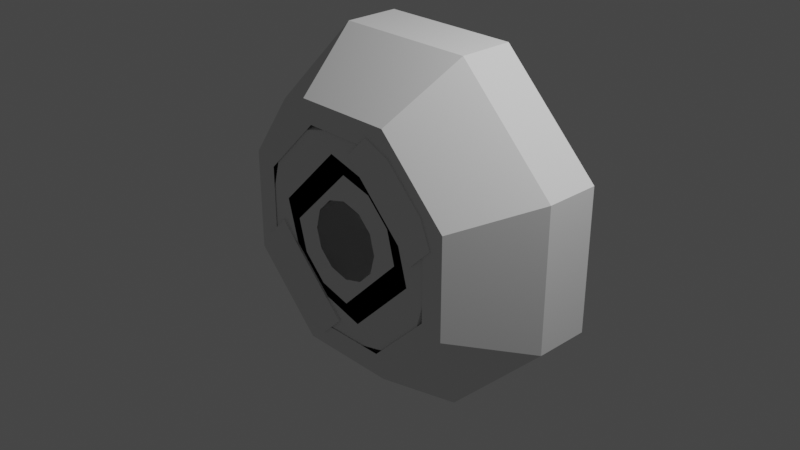 # Source: inlineCmdPod.blend  (saved by Blender 3.1.7; exported with 4.5.12 LTS)
import bpy
from mathutils import Matrix  # noqa: F401  (used for matrix-valued properties, if any)

bpy.ops.wm.read_factory_settings(use_empty=True)
scene = bpy.context.scene
scene.name = 'Scene'

# ---- collections
col_collection = bpy.data.collections.new('Collection'); scene.collection.children.link(col_collection)
col_collider_collider = bpy.data.collections.new('collider:collider')  # instanced only; not linked into the scene

# ---- materials (node trees are filled in below, after node groups)
mat_ivadepth = bpy.data.materials.new('IVADepth')
mat_ivadepth.use_transparent_shadow = False

# ---- material node trees

# ---- world
world_world = bpy.data.worlds.new('World'); scene.world = world_world
world_world.use_nodes = True; world_world.node_tree.nodes.clear()
_N = world_world.node_tree.nodes; _L = world_world.node_tree.links
n0 = _N.new('ShaderNodeOutputWorld'); n0.name = 'World Output'; n0.location = (300, 300)
n1 = _N.new('ShaderNodeBackground'); n1.name = 'Background'; n1.location = (10, 300)
n1.inputs[0].default_value = (0.05088, 0.05088, 0.05088, 1.0)
_L.new(n1.outputs[0], n0.inputs[0])
n0.is_active_output = True
world_world.color = (0.05088, 0.05088, 0.05088)
world_world.use_sun_shadow = False
world_world.sun_shadow_jitter_overblur = 0.0

# ---- cameras
cam_camera = bpy.data.cameras.new('Camera')
cam_camera.clip_end = 100.0
cam_camera.ortho_scale = 7.314

# ---- lights
light_light = bpy.data.lights.new('Light', 'POINT')
light_light.transmission_factor = 0.0
light_light.energy = 1000.0
light_light.shadow_soft_size = 0.1
light_light.shadow_maximum_resolution = 0.006
light_light.use_absolute_resolution = True

# ---- meshes
me_cylinder = bpy.data.meshes.new('Cylinder')
me_cylinder.from_pydata([(0.5344, 0.6621, 1.29), (0.7794, 0.05304, 1.882), (1.29, 0.6621, 0.5344), (1.882, 0.05304, 0.7794), (1.29, 0.6621, -0.5344), (1.882, 0.05304, -0.7794), (0.5344, 0.6621, -1.29), (0.7794, 0.05304, -1.882), (-0.5344, 0.6621, -1.29), (-0.7794, 0.05304, -1.882), (-1.29, 0.6621, -0.5344), (-1.882, 0.05304, -0.7794), (-1.29, 0.6621, 0.5344), (-1.882, 0.05304, 0.7794), (-0.5344, 0.6621, 1.29), (-0.7794, 0.05304, 1.882), (0.4489, -0.7343, 1.084), (1.084, -0.7343, 0.4489), (1.084, -0.7343, -0.4489), (0.4489, -0.7343, -1.084), (-0.4489, -0.7343, -1.084), (-1.084, -0.7343, -0.4489), (-1.084, -0.7343, 0.4489), (-0.4489, -0.7343, 1.084), (1.329, -0.7343, 0.5505), (0.5505, -0.7343, 1.329), (1.329, -0.7343, -0.5505), (0.5505, -0.7343, -1.329), (-0.5505, -0.7343, -1.329), (-1.329, -0.7343, -0.5505), (-1.329, -0.7343, 0.5505), (-0.5505, -0.7343, 1.329), (0.7794, 0.6621, 1.882), (1.882, 0.6621, 0.7794), (1.882, 0.6621, -0.7794), (0.7794, 0.6621, -1.882), (-0.7794, 0.6621, -1.882), (-1.882, 0.6621, -0.7794), (-1.882, 0.6621, 0.7794), (-0.7794, 0.6621, 1.882)], [], [(32, 33, 3, 1), (33, 34, 5, 3), (34, 35, 7, 5), (35, 36, 9, 7), (36, 37, 11, 9), (37, 38, 13, 11), (7, 27, 26, 5), (38, 39, 15, 13), (39, 32, 1, 15), (13, 30, 29, 11), (9, 28, 27, 7), (15, 31, 30, 13), (5, 26, 24, 3), (11, 29, 28, 9), (1, 25, 31, 15), (3, 24, 25, 1), (16, 25, 24, 17), (17, 24, 26, 18), (18, 26, 27, 19), (19, 27, 28, 20), (20, 28, 29, 21), (21, 29, 30, 22), (22, 30, 31, 23), (23, 31, 25, 16), (2, 33, 32, 0), (4, 34, 33, 2), (6, 35, 34, 4), (8, 36, 35, 6), (10, 37, 36, 8), (12, 38, 37, 10), (14, 39, 38, 12), (0, 32, 39, 14)])
_uv = me_cylinder.uv_layers.new(name='UVMap')
_uv.uv.foreach_set('vector', [1.0, 0.5, 0.875, 0.5, 0.875, 1.0, 1.0, 1.0, 0.875, 0.5, 0.75, 0.5, 0.75, 1.0, 0.875, 1.0, 0.75, 0.5, 0.625, 0.5, 0.625, 1.0, 0.75, 1.0, 0.625, 0.5, 0.5, 0.5, 0.5, 1.0, 0.625, 1.0, 0.5, 0.5, 0.375, 0.5, 0.375, 1.0, 0.5, 1.0, 0.375, 0.5, 0.25, 0.5, 0.25, 1.0, 0.375, 1.0, 0.625, 1.0, 0.625, 1.0, 0.75, 1.0, 0.75, 1.0, 0.25, 0.5, 0.125, 0.5, 0.125, 1.0, 0.25, 1.0, 0.125, 0.5, 0.0, 0.5, 0.0, 1.0, 0.125, 1.0, 0.25, 1.0, 0.25, 1.0, 0.375, 1.0, 0.375, 1.0, 0.5, 1.0, 0.5, 1.0, 0.625, 1.0, 0.625, 1.0, 0.125, 1.0, 0.125, 1.0, 0.25, 1.0, 0.25, 1.0, 0.75, 1.0, 0.75, 1.0, 0.875, 1.0, 0.875, 1.0, 0.375, 1.0, 0.375, 1.0, 0.5, 1.0, 0.5, 1.0, 0.0, 1.0, 0.0, 1.0, 0.125, 1.0, 0.125, 1.0, 0.875, 1.0, 0.875, 1.0, 1.0, 1.0, 1.0, 1.0, 0.25, 0.4457, 0.25, 0.49, 0.4197, 0.4197, 0.3884, 0.3884, 0.3884, 0.3884, 0.4197, 0.4197, 0.49, 0.25, 0.4457, 0.25, 0.4457, 0.25, 0.49, 0.25, 0.4197, 0.08029, 0.3884, 0.1116, 0.3884, 0.1116, 0.4197, 0.08029, 0.25, 0.01, 0.25, 0.05429, 0.25, 0.05429, 0.25, 0.01, 0.08029, 0.08029, 0.1116, 0.1116, 0.1116, 0.1116, 0.08029, 0.08029, 0.01, 0.25, 0.05429, 0.25, 0.05429, 0.25, 0.01, 0.25, 0.08029, 0.4197, 0.1116, 0.3884, 0.1116, 0.3884, 0.08029, 0.4197, 0.25, 0.49, 0.25, 0.4457, 0.8664, 0.3664, 0.9197, 0.4197, 0.75, 0.49, 0.75, 0.4145, 0.9145, 0.25, 0.99, 0.25, 0.9197, 0.4197, 0.8664, 0.3664, 0.8664, 0.1336, 0.9197, 0.08029, 0.99, 0.25, 0.9145, 0.25, 0.75, 0.08545, 0.75, 0.01, 0.9197, 0.08029, 0.8664, 0.1336, 0.6336, 0.1336, 0.5803, 0.08029, 0.75, 0.01, 0.75, 0.08545, 0.5855, 0.25, 0.51, 0.25, 0.5803, 0.08029, 0.6336, 0.1336, 0.6336, 0.3664, 0.5803, 0.4197, 0.51, 0.25, 0.5855, 0.25, 0.75, 0.4145, 0.75, 0.49, 0.5803, 0.4197, 0.6336, 0.3664])
me_cylinder.materials.append(mat_ivadepth)
me_cylinder.use_remesh_fix_poles = True
me_cylinder.use_remesh_preserve_attributes = False
me_cylinder.update()
me_cylinder_001 = bpy.data.meshes.new('Cylinder.001')
me_cylinder_001.from_pydata([(-4.07e-08, 0.6244, 0.4237), (2.021e-08, 0.002146, 1.74), (0.2118, 0.6244, 0.3669), (0.8699, 0.002146, 1.507), (0.3669, 0.6244, 0.2118), (1.507, 0.002146, 0.8699), (0.4237, 0.6244, 9.601e-08), (1.74, 0.002146, -2.129e-07), (0.3669, 0.6244, -0.2118), (1.507, 0.002146, -0.8699), (0.2118, 0.6244, -0.3669), (0.8699, 0.002146, -1.507), (-7.098e-08, 0.6244, -0.4237), (-1.319e-07, 0.002146, -1.74), (-0.2118, 0.6244, -0.3669), (-0.8699, 0.002146, -1.507), (-0.3669, 0.6244, -0.2118), (-1.507, 0.002146, -0.8699), (-0.4237, 0.6244, 1.613e-07), (-1.74, 0.002146, -5.512e-09), (-0.3669, 0.6244, 0.2118), (-1.507, 0.002146, 0.8699), (-0.2118, 0.6244, 0.3669), (-0.8699, 0.002146, 1.507), (1.783e-08, -0.7261, 0.4251), (0.2126, -0.7261, 0.3682), (0.3682, -0.7261, 0.2126), (0.4251, -0.7261, -1.174e-07), (0.3682, -0.7261, -0.2126), (0.2126, -0.7261, -0.3682), (-4.918e-08, -0.7261, -0.4251), (-0.2126, -0.7261, -0.3682), (-0.3682, -0.7261, -0.2126), (-0.4251, -0.7261, -5.857e-08), (-0.3682, -0.7261, 0.2126), (-0.2126, -0.7261, 0.3682), (2.021e-08, 0.6244, 1.74), (0.8699, 0.6244, 1.507), (1.507, 0.6244, 0.8699), (1.74, 0.6244, -5.512e-09), (1.507, 0.6244, -0.8699), (0.8699, 0.6244, -1.507), (-1.319e-07, 0.6244, -1.74), (-0.8699, 0.6244, -1.507), (-1.507, 0.6244, -0.8699), (-1.74, 0.6244, 2.019e-07), (-1.507, 0.6244, 0.8699), (-0.8699, 0.6244, 1.507), (0.5753, -0.7261, 0.9965), (6.639e-09, -0.7261, 1.151), (0.9965, -0.7261, 0.5753), (1.151, -0.7261, -1.845e-07), (0.9965, -0.7261, -0.5753), (0.5753, -0.7261, -0.9965), (-9.396e-08, -0.7261, -1.151), (-0.5753, -0.7261, -0.9965), (-0.9965, -0.7261, -0.5753), (-1.151, -0.7261, -4.737e-08), (-0.9965, -0.7261, 0.5753), (-0.5753, -0.7261, 0.9965), (1.67e-10, 0.6244, 0.7019), (1.67e-10, -0.7261, 0.7019), (0.3509, 0.6244, 0.6079), (0.3509, -0.7261, 0.6079), (0.6079, 0.6244, 0.3509), (0.6079, -0.7261, 0.3509), (0.7019, 0.6244, -1.934e-09), (0.7019, -0.7261, -8.561e-08), (0.1231, 0.1379, -0.5787), (0.1231, -0.552, -0.5787), (-0.5787, 0.1379, 0.1231), (-0.5787, -0.552, 0.1231), (-6.119e-08, 0.6244, -0.7019), (-6.119e-08, -0.7261, -0.7019), (-0.3509, 0.6244, -0.6079), (-0.3509, -0.7261, -0.6079), (-0.6079, 0.6244, -0.3509), (-0.6079, -0.7261, -0.3509), (-0.7019, 0.6244, 8.174e-08), (-0.7019, -0.7261, -1.934e-09), (-0.1231, -0.552, 0.5787), (-0.1231, 0.1379, 0.5787), (0.5787, 0.1379, -0.1231), (0.5787, -0.552, -0.1231), (-6.119e-08, -0.7261, -0.7019), (-6.119e-08, 0.6244, -0.7019), (0.7019, 0.6244, -1.934e-09), (0.7019, -0.7261, -8.561e-08), (1.67e-10, -0.7261, 0.7019), (-0.7019, -0.7261, -1.934e-09), (-0.7019, 0.6244, 8.174e-08), (1.67e-10, 0.6244, 0.7019), (1.67e-10, 0.6244, 0.7019), (0.3509, 0.6244, 0.6079), (0.3509, -0.7261, 0.6079), (1.67e-10, -0.7261, 0.7019), (0.6079, 0.6244, 0.3509), (0.6079, -0.7261, 0.3509), (0.7019, 0.6244, -1.934e-09), (0.7019, -0.7261, -8.561e-08), (-0.7019, -0.7261, -1.934e-09), (-0.7019, 0.6244, 8.174e-08), (-6.119e-08, 0.6244, -0.7019), (-6.119e-08, -0.7261, -0.7019), (-0.3509, 0.6244, -0.6079), (-0.3509, -0.7261, -0.6079), (-0.6079, 0.6244, -0.3509), (-0.6079, -0.7261, -0.3509), (0.1231, -0.552, -0.5787), (0.1231, 0.1379, -0.5787), (0.5787, 0.1379, -0.1231), (0.5787, -0.552, -0.1231), (-0.1231, -0.552, 0.5787), (-0.5787, -0.552, 0.1231), (-0.5787, 0.1379, 0.1231), (-0.1231, 0.1379, 0.5787), (0.02995, 0.6244, 0.8136), (0.4088, 0.6244, 0.708), (0.4088, -0.7261, 0.708), (0.02995, -0.7261, 0.8136), (0.708, 0.6244, 0.4088), (0.708, -0.7261, 0.4088), (0.8136, 0.6244, 0.02995), (0.8136, -0.7261, 0.02995), (0.8686, -0.7261, -0.1667), (-0.8686, -0.7261, 0.1667), (-0.8136, -0.7261, -0.02995), (-0.8136, 0.6244, -0.02995), (-0.8686, 0.6244, 0.1667), (-0.02995, 0.6244, -0.8136), (0.1667, 0.6244, -0.8686), (-0.1667, 0.6244, 0.8686), (0.1667, -0.7261, -0.8686), (-0.02995, -0.7261, -0.8136), (-0.4088, 0.6244, -0.708), (-0.4088, -0.7261, -0.708), (-0.708, 0.6244, -0.4088), (-0.708, -0.7261, -0.4088), (0.8686, 0.6244, -0.1667), (-0.1667, -0.7261, 0.8686), (0.2898, -0.552, -0.7454), (0.2898, 0.1379, -0.7454), (0.7454, 0.1379, -0.2898), (0.7454, -0.552, -0.2898), (-0.2898, -0.552, 0.7454), (-0.7454, -0.552, 0.2898), (-0.7454, 0.1379, 0.2898), (-0.2898, 0.1379, 0.7454), (0.3031, -0.7486, 0.7278), (0.6386, -0.7486, 1.063), (0.3031, -0.3904, 0.7278), (0.6386, -0.3904, 1.063), (0.7278, -0.7486, 0.3031), (1.063, -0.7486, 0.6386), (0.7278, -0.3904, 0.3031), (1.063, -0.3904, 0.6386), (0.09385, -0.3904, 0.9371), (0.09385, -0.7486, 0.9371), (0.3431, -0.7486, 1.186), (0.3431, -0.3904, 1.186), (1.186, -0.3904, 0.3431), (0.9371, -0.3904, 0.09385), (0.9371, -0.7486, 0.09385), (1.186, -0.7486, 0.3431), (0.4978, -0.2089, 0.9225), (0.9225, -0.2089, 0.4978), (0.3469, -0.2089, 1.19), (1.19, -0.2089, 0.3469), (-0.3031, -0.7486, -0.7278), (-0.6386, -0.7486, -1.063), (-0.3031, -0.3904, -0.7278), (-0.6386, -0.3904, -1.063), (-0.7278, -0.7486, -0.3031), (-1.063, -0.7486, -0.6386), (-0.7278, -0.3904, -0.3031), (-1.063, -0.3904, -0.6386), (-0.09385, -0.3904, -0.9371), (-0.09385, -0.7486, -0.9371), (-0.3431, -0.7486, -1.186), (-0.3431, -0.3904, -1.186), (-1.186, -0.3904, -0.3431), (-0.9371, -0.3904, -0.09385), (-0.9371, -0.7486, -0.09385), (-1.186, -0.7486, -0.3431), (-0.4978, -0.2089, -0.9225), (-0.9225, -0.2089, -0.4978), (-0.3469, -0.2089, -1.19), (-1.19, -0.2089, -0.3469)], [], [(36, 37, 3, 1), (37, 38, 5, 3), (38, 39, 7, 5), (39, 40, 9, 7), (40, 41, 11, 9), (41, 42, 13, 11), (42, 43, 15, 13), (43, 44, 17, 15), (44, 45, 19, 17), (45, 46, 21, 19), (17, 56, 55, 15), (46, 47, 23, 21), (47, 36, 1, 23), (15, 55, 54, 13), (13, 54, 53, 11), (11, 53, 52, 9), (9, 52, 51, 7), (1, 49, 59, 23), (3, 48, 49, 1), (7, 51, 50, 5), (23, 59, 58, 21), (5, 50, 48, 3), (21, 58, 57, 19), (19, 57, 56, 17), (2, 37, 36, 0), (4, 38, 37, 2), (6, 39, 38, 4), (8, 40, 39, 6), (10, 41, 40, 8), (12, 42, 41, 10), (14, 43, 42, 12), (16, 44, 43, 14), (18, 45, 44, 16), (20, 46, 45, 18), (22, 47, 46, 20), (0, 36, 47, 22), (24, 49, 48, 25), (25, 48, 50, 26), (26, 50, 51, 27), (27, 51, 52, 28), (28, 52, 53, 29), (29, 53, 54, 30), (30, 54, 55, 31), (31, 55, 56, 32), (32, 56, 57, 33), (33, 57, 58, 34), (34, 58, 59, 35), (35, 59, 49, 24), (60, 62, 63, 61), (62, 64, 65, 63), (64, 66, 67, 65), (78, 60, 91, 90), (73, 67, 87, 84), (66, 72, 85, 86), (72, 74, 75, 73), (74, 76, 77, 75), (76, 78, 79, 77), (60, 61, 88, 91), (79, 78, 90, 89), (61, 79, 89, 88), (67, 66, 86, 87), (72, 73, 84, 85), (69, 68, 85, 84), (68, 82, 86, 85), (83, 69, 84, 87), (71, 80, 88, 89), (81, 70, 90, 91), (70, 71, 89, 90), (82, 83, 87, 86), (80, 81, 91, 88), (94, 118, 119, 95), (107, 137, 135, 105), (99, 123, 121, 97), (114, 146, 145, 113), (92, 116, 117, 93), (104, 134, 136, 106), (96, 120, 122, 98), (115, 147, 146, 114), (113, 145, 144, 112), (95, 119, 126, 100), (105, 135, 133, 103), (97, 121, 118, 94), (111, 143, 140, 108), (101, 127, 116, 92), (102, 129, 134, 104), (93, 117, 120, 96), (109, 141, 142, 110), (100, 126, 137, 107), (108, 140, 141, 109), (106, 136, 127, 101), (112, 144, 147, 115), (98, 122, 129, 102), (70, 114, 113, 71), (67, 99, 97, 65), (77, 107, 105, 75), (63, 94, 95, 61), (73, 103, 99, 67), (82, 110, 111, 83), (66, 98, 102, 72), (80, 112, 115, 81), (76, 106, 101, 78), (69, 108, 109, 68), (79, 100, 107, 77), (68, 109, 110, 82), (62, 93, 96, 64), (72, 102, 104, 74), (78, 101, 92, 60), (83, 111, 108, 69), (65, 97, 94, 63), (75, 105, 103, 73), (61, 95, 100, 79), (71, 113, 112, 80), (81, 115, 114, 70), (64, 96, 98, 66), (74, 104, 106, 76), (60, 92, 93, 62), (116, 119, 118, 117), (117, 118, 121, 120), (120, 121, 123, 122), (127, 128, 131, 116), (133, 132, 124, 123), (122, 138, 130, 129), (129, 133, 135, 134), (134, 135, 137, 136), (136, 137, 126, 127), (116, 131, 139, 119), (126, 125, 128, 127), (119, 139, 125, 126), (123, 124, 138, 122), (129, 130, 132, 133), (140, 132, 130, 141), (141, 130, 138, 142), (143, 124, 132, 140), (145, 125, 139, 144), (147, 131, 128, 146), (146, 128, 125, 145), (142, 138, 124, 143), (144, 139, 131, 147), (103, 133, 123, 99), (110, 142, 143, 111), (148, 149, 158, 157), (151, 164, 166), (152, 153, 149, 148), (150, 154, 152, 148), (155, 151, 149, 153), (157, 158, 159, 156), (161, 160, 163, 162), (155, 153, 163, 160), (155, 160, 167), (149, 151, 159, 158), (150, 148, 157, 156), (153, 152, 162, 163), (152, 154, 161, 162), (150, 164, 165, 154), (164, 150, 156, 166), (154, 165, 167, 161), (156, 159, 166), (151, 155, 165, 164), (160, 161, 167), (165, 155, 167), (159, 151, 166), (168, 169, 178, 177), (171, 184, 186), (172, 173, 169, 168), (170, 174, 172, 168), (175, 171, 169, 173), (177, 178, 179, 176), (181, 180, 183, 182), (175, 173, 183, 180), (175, 180, 187), (169, 171, 179, 178), (170, 168, 177, 176), (173, 172, 182, 183), (172, 174, 181, 182), (170, 184, 185, 174), (184, 170, 176, 186), (174, 185, 187, 181), (176, 179, 186), (171, 175, 185, 184), (180, 181, 187), (185, 175, 187), (179, 171, 186)])
_uv = me_cylinder_001.uv_layers.new(name='UVMap')
_uv.uv.foreach_set('vector', [1.0, 0.5, 0.9167, 0.5, 0.9167, 1.0, 1.0, 1.0, 0.9167, 0.5, 0.8333, 0.5, 0.8333, 1.0, 0.9167, 1.0, 0.8333, 0.5, 0.75, 0.5, 0.75, 1.0, 0.8333, 1.0, 0.75, 0.5, 0.6667, 0.5, 0.6667, 1.0, 0.75, 1.0, 0.6667, 0.5, 0.5833, 0.5, 0.5833, 1.0, 0.6667, 1.0, 0.5833, 0.5, 0.5, 0.5, 0.5, 1.0, 0.5833, 1.0, 0.5, 0.5, 0.4167, 0.5, 0.4167, 1.0, 0.5, 1.0, 0.4167, 0.5, 0.3333, 0.5, 0.3333, 1.0, 0.4167, 1.0, 0.3333, 0.5, 0.25, 0.5, 0.25, 1.0, 0.3333, 1.0, 0.25, 0.5, 0.1667, 0.5, 0.1667, 1.0, 0.25, 1.0, 0.3333, 1.0, 0.3333, 1.0, 0.4167, 1.0, 0.4167, 1.0, 0.1667, 0.5, 0.08333, 0.5, 0.08333, 1.0, 0.1667, 1.0, 0.08333, 0.5, 7.451e-08, 0.5, 7.451e-08, 1.0, 0.08333, 1.0, 0.4167, 1.0, 0.4167, 1.0, 0.5, 1.0, 0.5, 1.0, 0.5, 1.0, 0.5, 1.0, 0.5833, 1.0, 0.5833, 1.0, 0.5833, 1.0, 0.5833, 1.0, 0.6667, 1.0, 0.6667, 1.0, 0.6667, 1.0, 0.6667, 1.0, 0.75, 1.0, 0.75, 1.0, 7.451e-08, 1.0, 7.451e-08, 1.0, 0.08333, 1.0, 0.08333, 1.0, 0.9167, 1.0, 0.9167, 1.0, 1.0, 1.0, 1.0, 1.0, 0.75, 1.0, 0.75, 1.0, 0.8333, 1.0, 0.8333, 1.0, 0.08333, 1.0, 0.08333, 1.0, 0.1667, 1.0, 0.1667, 1.0, 0.8333, 1.0, 0.8333, 1.0, 0.9167, 1.0, 0.9167, 1.0, 0.1667, 1.0, 0.1667, 1.0, 0.25, 1.0, 0.25, 1.0, 0.25, 1.0, 0.25, 1.0, 0.3333, 1.0, 0.3333, 1.0, 0.7792, 0.3006, 0.87, 0.4578, 0.75, 0.49, 0.75, 0.3084, 0.8006, 0.2792, 0.9578, 0.37, 0.87, 0.4578, 0.7792, 0.3006, 0.8084, 0.25, 0.99, 0.25, 0.9578, 0.37, 0.8006, 0.2792, 0.8006, 0.2208, 0.9578, 0.13, 0.99, 0.25, 0.8084, 0.25, 0.7792, 0.1994, 0.87, 0.04215, 0.9578, 0.13, 0.8006, 0.2208, 0.75, 0.1916, 0.75, 0.01, 0.87, 0.04215, 0.7792, 0.1994, 0.7208, 0.1994, 0.63, 0.04215, 0.75, 0.01, 0.75, 0.1916, 0.6994, 0.2208, 0.5422, 0.13, 0.63, 0.04215, 0.7208, 0.1994, 0.6916, 0.25, 0.51, 0.25, 0.5422, 0.13, 0.6994, 0.2208, 0.6994, 0.2792, 0.5422, 0.37, 0.51, 0.25, 0.6916, 0.25, 0.7208, 0.3006, 0.63, 0.4578, 0.5422, 0.37, 0.6994, 0.2792, 0.75, 0.3084, 0.75, 0.49, 0.63, 0.4578, 0.7208, 0.3006, 0.25, 0.3387, 0.25, 0.49, 0.37, 0.4578, 0.2943, 0.3268, 0.2943, 0.3268, 0.37, 0.4578, 0.4578, 0.37, 0.3268, 0.2943, 0.3268, 0.2943, 0.4578, 0.37, 0.49, 0.25, 0.3387, 0.25, 0.3387, 0.25, 0.49, 0.25, 0.4578, 0.13, 0.3268, 0.2057, 0.3268, 0.2057, 0.4578, 0.13, 0.37, 0.04215, 0.2943, 0.1732, 0.2943, 0.1732, 0.37, 0.04215, 0.25, 0.01, 0.25, 0.1613, 0.25, 0.1613, 0.25, 0.01, 0.13, 0.04215, 0.2057, 0.1732, 0.2057, 0.1732, 0.13, 0.04215, 0.04215, 0.13, 0.1732, 0.2057, 0.1732, 0.2057, 0.04215, 0.13, 0.01, 0.25, 0.1613, 0.25, 0.1613, 0.25, 0.01, 0.25, 0.04215, 0.37, 0.1732, 0.2943, 0.1732, 0.2943, 0.04215, 0.37, 0.13, 0.4578, 0.2057, 0.3268, 0.2057, 0.3268, 0.13, 0.4578, 0.25, 0.49, 0.25, 0.3387, 1.0, 0.5, 0.9167, 0.5, 0.9167, 1.0, 1.0, 1.0, 0.9167, 0.5, 0.8333, 0.5, 0.8333, 1.0, 0.9167, 1.0, 0.8333, 0.5, 0.75, 0.5, 0.75, 1.0, 0.8333, 1.0, 0.0, 0.0, 0.0, 0.0, 0.0, 0.0, 0.0, 0.0, 0.0, 0.0, 0.0, 0.0, 0.0, 0.0, 0.0, 0.0, 0.0, 0.0, 0.0, 0.0, 0.0, 0.0, 0.0, 0.0, 0.5, 0.5, 0.4167, 0.5, 0.4167, 1.0, 0.5, 1.0, 0.4167, 0.5, 0.3333, 0.5, 0.3333, 1.0, 0.4167, 1.0, 0.3333, 0.5, 0.25, 0.5, 0.25, 1.0, 0.3333, 1.0, 1.0, 0.5, 1.0, 1.0, 1.0, 1.0, 1.0, 0.5, 0.25, 1.0, 0.25, 0.5, 0.25, 0.5, 0.25, 1.0, 0.0, 0.0, 0.0, 0.0, 0.0, 0.0, 0.0, 0.0, 0.75, 1.0, 0.75, 0.5, 0.75, 0.5, 0.75, 1.0, 0.5, 0.5, 0.5, 1.0, 0.5, 1.0, 0.5, 0.5, 0.598, 0.9355, 0.598, 0.5645, 0.5833, 0.5, 0.5833, 1.0, 0.598, 0.5645, 0.652, 0.5645, 0.6667, 0.5, 0.5833, 0.5, 0.652, 0.9355, 0.598, 0.9355, 0.5833, 1.0, 0.6667, 1.0, 0.152, 0.9355, 0.09795, 0.9355, 0.08333, 1.0, 0.1667, 1.0, 0.09795, 0.5645, 0.152, 0.5645, 0.1667, 0.5, 0.08333, 0.5, 0.152, 0.5645, 0.152, 0.9355, 0.1667, 1.0, 0.1667, 0.5, 0.652, 0.5645, 0.652, 0.9355, 0.6667, 1.0, 0.6667, 0.5, 0.09795, 0.9355, 0.09795, 0.5645, 0.08333, 0.5, 0.08333, 1.0, 0.9167, 1.0, 0.9167, 1.0, 1.0, 1.0, 1.0, 1.0, 0.3333, 1.0, 0.3333, 1.0, 0.4167, 1.0, 0.4167, 1.0, 0.75, 1.0, 0.75, 1.0, 0.8333, 1.0, 0.8333, 1.0, 0.152, 0.5645, 0.152, 0.5645, 0.152, 0.9355, 0.152, 0.9355, 1.0, 0.5, 1.0, 0.5, 0.9167, 0.5, 0.9167, 0.5, 0.4167, 0.5, 0.4167, 0.5, 0.3333, 0.5, 0.3333, 0.5, 0.8333, 0.5, 0.8333, 0.5, 0.75, 0.5, 0.75, 0.5, 0.09795, 0.5645, 0.09795, 0.5645, 0.152, 0.5645, 0.152, 0.5645, 0.152, 0.9355, 0.152, 0.9355, 0.09795, 0.9355, 0.09795, 0.9355, 0.0, 0.0, 0.0, 0.0, 0.0, 0.0, 0.0, 0.0, 0.4167, 1.0, 0.4167, 1.0, 0.5, 1.0, 0.5, 1.0, 0.8333, 1.0, 0.8333, 1.0, 0.9167, 1.0, 0.9167, 1.0, 0.652, 0.9355, 0.652, 0.9355, 0.598, 0.9355, 0.598, 0.9355, 0.0, 0.0, 0.0, 0.0, 0.0, 0.0, 0.0, 0.0, 0.5, 0.5, 0.5, 0.5, 0.4167, 0.5, 0.4167, 0.5, 0.9167, 0.5, 0.9167, 0.5, 0.8333, 0.5, 0.8333, 0.5, 0.598, 0.5645, 0.598, 0.5645, 0.652, 0.5645, 0.652, 0.5645, 0.25, 1.0, 0.25, 1.0, 0.3333, 1.0, 0.3333, 1.0, 0.598, 0.9355, 0.598, 0.9355, 0.598, 0.5645, 0.598, 0.5645, 0.3333, 0.5, 0.3333, 0.5, 0.25, 0.5, 0.25, 0.5, 0.09795, 0.9355, 0.09795, 0.9355, 0.09795, 0.5645, 0.09795, 0.5645, 0.0, 0.0, 0.0, 0.0, 0.0, 0.0, 0.0, 0.0, 0.152, 0.5645, 0.152, 0.5645, 0.152, 0.9355, 0.152, 0.9355, 0.75, 1.0, 0.75, 1.0, 0.8333, 1.0, 0.8333, 1.0, 0.3333, 1.0, 0.3333, 1.0, 0.4167, 1.0, 0.4167, 1.0, 0.9167, 1.0, 0.9167, 1.0, 1.0, 1.0, 1.0, 1.0, 0.0, 0.0, 0.0, 0.0, 0.0, 0.0, 0.0, 0.0, 0.652, 0.5645, 0.652, 0.5645, 0.652, 0.9355, 0.652, 0.9355, 0.0, 0.0, 0.0, 0.0, 0.0, 0.0, 0.0, 0.0, 0.09795, 0.9355, 0.09795, 0.9355, 0.09795, 0.5645, 0.09795, 0.5645, 0.3333, 0.5, 0.3333, 0.5, 0.25, 0.5, 0.25, 0.5, 0.598, 0.9355, 0.598, 0.9355, 0.598, 0.5645, 0.598, 0.5645, 0.25, 1.0, 0.25, 1.0, 0.3333, 1.0, 0.3333, 1.0, 0.598, 0.5645, 0.598, 0.5645, 0.652, 0.5645, 0.652, 0.5645, 0.9167, 0.5, 0.9167, 0.5, 0.8333, 0.5, 0.8333, 0.5, 0.5, 0.5, 0.5, 0.5, 0.4167, 0.5, 0.4167, 0.5, 0.0, 0.0, 0.0, 0.0, 0.0, 0.0, 0.0, 0.0, 0.652, 0.9355, 0.652, 0.9355, 0.598, 0.9355, 0.598, 0.9355, 0.8333, 1.0, 0.8333, 1.0, 0.9167, 1.0, 0.9167, 1.0, 0.4167, 1.0, 0.4167, 1.0, 0.5, 1.0, 0.5, 1.0, 0.0, 0.0, 0.0, 0.0, 0.0, 0.0, 0.0, 0.0, 0.152, 0.9355, 0.152, 0.9355, 0.09795, 0.9355, 0.09795, 0.9355, 0.09795, 0.5645, 0.09795, 0.5645, 0.152, 0.5645, 0.152, 0.5645, 0.8333, 0.5, 0.8333, 0.5, 0.75, 0.5, 0.75, 0.5, 0.4167, 0.5, 0.4167, 0.5, 0.3333, 0.5, 0.3333, 0.5, 1.0, 0.5, 1.0, 0.5, 0.9167, 0.5, 0.9167, 0.5, 1.0, 0.5, 1.0, 1.0, 0.9167, 1.0, 0.9167, 0.5, 0.9167, 0.5, 0.9167, 1.0, 0.8333, 1.0, 0.8333, 0.5, 0.8333, 0.5, 0.8333, 1.0, 0.75, 1.0, 0.75, 0.5, 0.0, 0.0, 0.0, 0.0, 0.0, 0.0, 0.0, 0.0, 0.0, 0.0, 0.0, 0.0, 0.0, 0.0, 0.0, 0.0, 0.0, 0.0, 0.0, 0.0, 0.0, 0.0, 0.0, 0.0, 0.5, 0.5, 0.5, 1.0, 0.4167, 1.0, 0.4167, 0.5, 0.4167, 0.5, 0.4167, 1.0, 0.3333, 1.0, 0.3333, 0.5, 0.3333, 0.5, 0.3333, 1.0, 0.25, 1.0, 0.25, 0.5, 1.0, 0.5, 1.0, 0.5, 1.0, 1.0, 1.0, 1.0, 0.25, 1.0, 0.25, 1.0, 0.25, 0.5, 0.25, 0.5, 0.0, 0.0, 0.0, 0.0, 0.0, 0.0, 0.0, 0.0, 0.75, 1.0, 0.75, 1.0, 0.75, 0.5, 0.75, 0.5, 0.5, 0.5, 0.5, 0.5, 0.5, 1.0, 0.5, 1.0, 0.598, 0.9355, 0.5833, 1.0, 0.5833, 0.5, 0.598, 0.5645, 0.598, 0.5645, 0.5833, 0.5, 0.6667, 0.5, 0.652, 0.5645, 0.652, 0.9355, 0.6667, 1.0, 0.5833, 1.0, 0.598, 0.9355, 0.152, 0.9355, 0.1667, 1.0, 0.08333, 1.0, 0.09795, 0.9355, 0.09795, 0.5645, 0.08333, 0.5, 0.1667, 0.5, 0.152, 0.5645, 0.152, 0.5645, 0.1667, 0.5, 0.1667, 1.0, 0.152, 0.9355, 0.652, 0.5645, 0.6667, 0.5, 0.6667, 1.0, 0.652, 0.9355, 0.09795, 0.9355, 0.08333, 1.0, 0.08333, 0.5, 0.09795, 0.5645, 0.0, 0.0, 0.0, 0.0, 0.0, 0.0, 0.0, 0.0, 0.652, 0.5645, 0.652, 0.5645, 0.652, 0.9355, 0.652, 0.9355, 0.375, 1.0, 0.625, 1.0, 0.625, 1.0, 0.375, 1.0, 0.875, 0.5, 0.875, 0.5, 0.875, 0.5, 0.375, 0.75, 0.625, 0.75, 0.625, 1.0, 0.375, 1.0, 0.125, 0.5, 0.375, 0.5, 0.375, 0.75, 0.125, 0.75, 0.625, 0.5, 0.875, 0.5, 0.875, 0.75, 0.625, 0.75, 0.375, 0.0, 0.625, 0.0, 0.625, 0.25, 0.375, 0.25, 0.375, 0.5, 0.625, 0.5, 0.625, 0.75, 0.375, 0.75, 0.625, 0.5, 0.625, 0.75, 0.625, 0.75, 0.625, 0.5, 0.625, 0.5, 0.625, 0.5, 0.625, 0.5, 0.875, 0.75, 0.875, 0.5, 0.875, 0.5, 0.875, 0.75, 0.125, 0.5, 0.125, 0.75, 0.125, 0.75, 0.125, 0.5, 0.625, 0.75, 0.375, 0.75, 0.375, 0.75, 0.625, 0.75, 0.375, 0.75, 0.375, 0.5, 0.375, 0.5, 0.375, 0.75, 0.375, 0.25, 0.625, 0.25, 0.625, 0.5, 0.375, 0.5, 0.625, 0.25, 0.375, 0.25, 0.375, 0.25, 0.625, 0.25, 0.375, 0.5, 0.625, 0.5, 0.625, 0.5, 0.375, 0.5, 0.375, 0.25, 0.625, 0.25, 0.625, 0.25, 0.875, 0.5, 0.625, 0.5, 0.625, 0.5, 0.875, 0.5, 0.625, 0.5, 0.375, 0.5, 0.625, 0.5, 0.625, 0.5, 0.625, 0.5, 0.625, 0.5, 0.875, 0.5, 0.875, 0.5, 0.875, 0.5, 0.375, 1.0, 0.625, 1.0, 0.625, 1.0, 0.375, 1.0, 0.875, 0.5, 0.875, 0.5, 0.875, 0.5, 0.375, 0.75, 0.625, 0.75, 0.625, 1.0, 0.375, 1.0, 0.125, 0.5, 0.375, 0.5, 0.375, 0.75, 0.125, 0.75, 0.625, 0.5, 0.875, 0.5, 0.875, 0.75, 0.625, 0.75, 0.375, 0.0, 0.625, 0.0, 0.625, 0.25, 0.375, 0.25, 0.375, 0.5, 0.625, 0.5, 0.625, 0.75, 0.375, 0.75, 0.625, 0.5, 0.625, 0.75, 0.625, 0.75, 0.625, 0.5, 0.625, 0.5, 0.625, 0.5, 0.625, 0.5, 0.875, 0.75, 0.875, 0.5, 0.875, 0.5, 0.875, 0.75, 0.125, 0.5, 0.125, 0.75, 0.125, 0.75, 0.125, 0.5, 0.625, 0.75, 0.375, 0.75, 0.375, 0.75, 0.625, 0.75, 0.375, 0.75, 0.375, 0.5, 0.375, 0.5, 0.375, 0.75, 0.375, 0.25, 0.625, 0.25, 0.625, 0.5, 0.375, 0.5, 0.625, 0.25, 0.375, 0.25, 0.375, 0.25, 0.625, 0.25, 0.375, 0.5, 0.625, 0.5, 0.625, 0.5, 0.375, 0.5, 0.375, 0.25, 0.625, 0.25, 0.625, 0.25, 0.875, 0.5, 0.625, 0.5, 0.625, 0.5, 0.875, 0.5, 0.625, 0.5, 0.375, 0.5, 0.625, 0.5, 0.625, 0.5, 0.625, 0.5, 0.625, 0.5, 0.875, 0.5, 0.875, 0.5, 0.875, 0.5])
me_cylinder_001.use_remesh_fix_poles = True
me_cylinder_001.use_remesh_preserve_attributes = False
me_cylinder_001.update()
me_collider = bpy.data.meshes.new('collider')
me_collider.from_pydata([(-0.245, -0.755, -0.08), (-0.245, -0.755, 0.08), (-0.245, 0.665, 0.08), (-0.245, 0.665, -0.08), (0.245, 0.665, -0.08), (0.245, 0.665, 0.08), (0.245, -0.755, 0.08), (0.245, -0.755, -0.08)], [(0, 1), (1, 2), (2, 3), (3, 4), (4, 5), (5, 6), (6, 7), (7, 0), (6, 1), (5, 2), (7, 4), (3, 0)], [])
me_collider.use_remesh_fix_poles = True
me_collider.use_remesh_preserve_attributes = False
me_collider.update()

# ---- objects
ob_light = bpy.data.objects.new('Light', light_light)
ob_camera = bpy.data.objects.new('Camera', cam_camera)
ob_freeiva = bpy.data.objects.new('FreeIva', None)
ob_externaldepthmask = bpy.data.objects.new('externalDepthMask', None)
ob_depthmask = bpy.data.objects.new('depthMask', me_cylinder)
ob_shellcollider = bpy.data.objects.new('shellCollider', me_cylinder_001)
ob_ladder = bpy.data.objects.new('ladder', None)
ob_mesh_collider = bpy.data.objects.new('mesh:collider', me_collider)

# ---- transforms, parenting, visibility, modifiers, constraints
ob_light.location = (4.076, 1.005, 5.904)
ob_light.rotation_euler = (0.6503, 0.05522, 1.866)
ob_light.lock_rotations_4d = False
ob_light.empty_display_type = 'ARROWS'
ob_light.color = (0.0, 0.0, 0.0, 0.0)
ob_light.lineart.crease_threshold = 0.0
ob_camera.location = (7.359, -6.926, 4.958)
ob_camera.rotation_euler = (1.109, 0.0, 0.8149)
ob_camera.lock_rotations_4d = False
ob_camera.empty_display_type = 'ARROWS'
ob_camera.color = (0.0, 0.0, 0.0, 0.0)
ob_camera.display_type = 'WIRE'
ob_camera.lineart.crease_threshold = 0.0
ob_freeiva.location = (0.0, 0.0, 0.0)
ob_externaldepthmask.parent = ob_freeiva
ob_externaldepthmask.location = (0.0, 0.0, 0.0)
ob_depthmask.parent = ob_freeiva
ob_depthmask.location = (0.0, 0.0, 0.0)
ob_shellcollider.parent = ob_freeiva
ob_shellcollider.location = (0.0, 0.0, 0.0)
ob_ladder.parent = ob_freeiva
ob_ladder.location = (0.4073, 0.0, 0.4073)
ob_ladder.rotation_euler = (0.0, 0.7854, 0.0)
ob_ladder.empty_display_type = 'ARROWS'
ob_ladder.empty_display_size = 0.3
ob_ladder.instance_type = 'COLLECTION'
ob_mesh_collider.location = (0.0, 0.0, 0.0)
ob_ladder.instance_collection = col_collider_collider

# ---- collection membership
col_collection.objects.link(ob_light)
col_collection.objects.link(ob_camera)
col_collection.objects.link(ob_freeiva)
col_collection.objects.link(ob_externaldepthmask)
col_collection.objects.link(ob_depthmask)
col_collection.objects.link(ob_shellcollider)
col_collection.objects.link(ob_ladder)
col_collider_collider.objects.link(ob_mesh_collider)

# ---- scene / render settings (as saved in the file)
scene.camera = ob_camera
scene.frame_start = 1; scene.frame_end = 250; scene.frame_set(1)
scene.render.engine = 'BLENDER_EEVEE_NEXT'
scene.cycles.sampling_pattern = 'TABULATED_SOBOL'
scene.cycles.use_light_tree = False
scene.view_settings.view_transform = 'Filmic'
bpy.context.view_layer.update()

